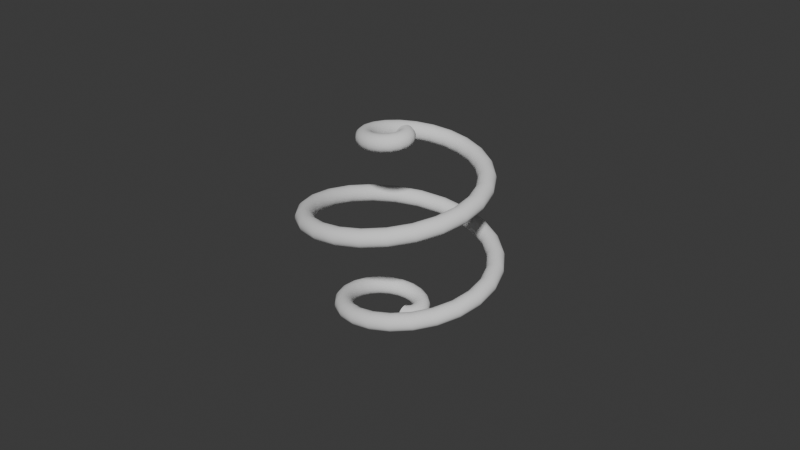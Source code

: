 # Source: img-20240827215030554.blend  (saved by Blender 4.2.66; exported with 4.5.12 LTS)
import bpy
from mathutils import Matrix  # noqa: F401  (used for matrix-valued properties, if any)

bpy.ops.wm.read_factory_settings(use_empty=True)
scene = bpy.context.scene
scene.name = 'Scene'

# ---- collections
col_collection = bpy.data.collections.new('Collection'); scene.collection.children.link(col_collection)

# ---- node groups
ng_002 = bpy.data.node_groups.new('几何节点.002', 'GeometryNodeTree')
_s = ng_002.interface.new_socket(name='几何数据', in_out='OUTPUT', socket_type='NodeSocketGeometry')
_s = ng_002.interface.new_socket(name='几何数据', in_out='INPUT', socket_type='NodeSocketGeometry')
ng_002.is_modifier = True
_N = ng_002.nodes; _L = ng_002.links
n0 = _N.new('NodeGroupInput'); n0.name = '组输入'; n0.location = (-286, -51)
n1 = _N.new('NodeGroupOutput'); n1.name = '组输出'; n1.location = (232, -59)
n2 = _N.new('GeometryNodeCurveToMesh'); n2.name = '曲线 转换为 网格'; n2.location = (-21, -95)
n3 = _N.new('GeometryNodeCurvePrimitiveCircle'); n3.name = '曲线圆环'; n3.location = (-287, -164)
n3.inputs[4].default_value = 0.09
n4 = _N.new('GeometryNodeInputNamedAttribute'); n4.name = 'Named Attribute'; n4.location = (-46, -95)
n4.inputs[0].default_value = 'radius'
n5 = _N.new('GeometryNodeSwitch'); n5.name = 'Switch'; n5.location = (-46, -95)
n5.input_type = 'FLOAT'
n5.inputs[1].default_value = 1.0
_L.new(n2.outputs[0], n1.inputs[0])
_L.new(n0.outputs[0], n2.inputs[0])
_L.new(n3.outputs[0], n2.inputs[1])
_L.new(n4.outputs[1], n5.inputs[0])
_L.new(n4.outputs[0], n5.inputs[2])
_L.new(n5.outputs[0], n2.inputs[2])
n1.is_active_output = True

# ---- world
world_world = bpy.data.worlds.new('World'); scene.world = world_world
world_world.use_nodes = True; world_world.node_tree.nodes.clear()
_N = world_world.node_tree.nodes; _L = world_world.node_tree.links
n0 = _N.new('ShaderNodeOutputWorld'); n0.name = 'World Output'; n0.location = (300, 300)
n1 = _N.new('ShaderNodeBackground'); n1.name = 'Background'; n1.location = (10, 300)
n1.inputs[0].default_value = (0.05088, 0.05088, 0.05088, 1.0)
_L.new(n1.outputs[0], n0.inputs[0])
n0.is_active_output = True
world_world.color = (0.05088, 0.05088, 0.05088)
world_world.sun_shadow_jitter_overblur = 0.0

# ---- curves / text
cu_spiral_002 = bpy.data.curves.new('Spiral.002', 'CURVE')
cu_spiral_002.dimensions = '3D'
_sp = cu_spiral_002.splines.new('POLY'); _sp.points.add(72)
_sp.points.foreach_set('co', [0.0, 0.0, -1.0, 0.0, 6.123e-17, 0.0, -1.0, 0.0, 0.04273, 0.01145, -0.999, 0.0, 0.07654, 0.04419, -0.9961, 0.0, 0.09359, 0.09359, -0.9912, 0.0, 0.08803, 0.1525, -0.9844, 0.0, 0.05679, 0.212, -0.9756, 0.0, 7.433e-17, 0.2624, -0.965, 0.0, -0.07889, 0.2944, -0.9524, 0.0, -0.1733, 0.3002, -0.938, 0.0, -0.2742, 0.2742, -0.9217, 0.0, -0.3708, 0.2141, -0.9037, 0.0, -0.4518, 0.1211, -0.8839, 0.0, -0.5064, -1.629e-16, -0.8623, 0.0, -0.5255, -0.1408, -0.8391, 0.0, -0.5028, -0.2903, -0.8142, 0.0, -0.4356, -0.4356, -0.7877, 0.0, -0.3251, -0.5632, -0.7597, 0.0, -0.1768, -0.66, -0.7302, 0.0, -1.313e-16, -0.7149, -0.6992, 0.0, 0.1929, -0.7197, -0.6669, 0.0, 0.3869, -0.6702, -0.6333, 0.0, 0.5665, -0.5665, -0.5985, 0.0, 0.7161, -0.4134, -0.5624, 0.0, 0.8219, -0.2202, -0.5253, 0.0, 0.8733, -1.765e-15, -0.4872, 0.0, 0.8635, 0.2314, -0.4481, 0.0, 0.7906, 0.4565, -0.4081, 0.0, 0.6577, 0.6577, -0.3673, 0.0, 0.4727, 0.8188, -0.3258, 0.0, 0.2482, 0.9262, -0.2837, 0.0, 3.745e-15, 0.9705, -0.241, 0.0, -0.2537, 0.9468, -0.1978, 0.0, -0.494, 0.8557, -0.1542, 0.0, -0.7028, 0.7028, -0.1104, 0.0, -0.8641, 0.4989, -0.06632, 0.0, -0.9657, 0.2588, -0.02212, 0.0, -0.9998, 5.695e-15, 0.02212, 0.0, -0.9638, -0.2582, 0.06632, 0.0, -0.8607, -0.4969, 0.1104, 0.0, -0.6986, -0.6986, 0.1542, 0.0, -0.4901, -0.8489, 0.1978, 0.0, -0.2512, -0.9375, 0.241, 0.0, -7.225e-15, -0.9589, 0.2837, 0.0, 0.2447, -0.9132, 0.3258, 0.0, 0.4651, -0.8055, 0.3673, 0.0, 0.6455, -0.6455, 0.4081, 0.0, 0.7742, -0.447, 0.4481, 0.0, 0.8435, -0.226, 0.4872, 0.0, 0.8509, -7.974e-15, 0.5253, 0.0, 0.7987, 0.214, 0.5624, 0.0, 0.6938, 0.4006, 0.5985, 0.0, 0.5472, 0.5472, 0.6333, 0.0, 0.3726, 0.6453, 0.6669, 0.0, 0.185, 0.6905, 0.6992, 0.0, 7.659e-15, 0.6833, 0.7302, 0.0, -0.1683, 0.6281, 0.7597, 0.0, -0.308, 0.5335, 0.7877, 0.0, -0.4105, 0.4105, 0.8142, 0.0, -0.4711, 0.272, 0.8391, 0.0, -0.4891, 0.1311, 0.8623, 0.0, -0.4677, 6.102e-15, 0.8839, 0.0, -0.4136, -0.1108, 0.9037, 0.0, -0.3358, -0.1939, 0.9217, 0.0, -0.2451, -0.2451, 0.938, 0.0, -0.1524, -0.264, 0.9524, 0.0, -0.06791, -0.2534, 0.965, 0.0, -1.317e-15, -0.2194, 0.9756, 0.0, 0.04557, -0.1701, 0.9844, 0.0, 0.06618, -0.1146, 0.9912, 0.0, 0.06249, -0.06249, 0.9961, 0.0, 0.03831, -0.02212, 0.999, 0.0, -1.657e-15, 4.439e-16, 1.0, 0.0])
_sp.use_endpoint_u = True
cu_spiral_002.use_path = True
cu_spiral_002.fill_mode = 'FULL'

# ---- objects
ob_spiral_002 = bpy.data.objects.new('Spiral.002', cu_spiral_002)

# ---- transforms, parenting, visibility, modifiers, constraints
ob_spiral_002.location = (0.0, 0.0, 0.0)
_m = ob_spiral_002.modifiers.new('几何节点', 'NODES')
_m.node_group = ng_002

# ---- collection membership
col_collection.objects.link(ob_spiral_002)

# ---- scene / render settings (as saved in the file)
scene.frame_start = 1; scene.frame_end = 250; scene.frame_set(1)
scene.render.engine = 'BLENDER_EEVEE_NEXT'
bpy.context.view_layer.update()

# ---- added for rendering (the .blend has no active camera and no usable light): camera, sun
cam_auto = bpy.data.cameras.new('AutoCamera')
cam_auto.lens = 50.0
cam_auto.sensor_width = 36.0
cam_auto.clip_end = 1000.0
ob_auto_camera = bpy.data.objects.new('AutoCamera', cam_auto)
scene.collection.objects.link(ob_auto_camera)
ob_auto_camera.location = (6.24198, -7.56044, 5.04416)
ob_auto_camera.rotation_euler = (1.09748, -7.21219e-08, 0.694738)
scene.camera = ob_auto_camera
light_auto_sun = bpy.data.lights.new('AutoSun', 'SUN')
light_auto_sun.energy = 3.0
light_auto_sun.angle = 0.0523599
ob_auto_sun = bpy.data.objects.new('AutoSun', light_auto_sun)
scene.collection.objects.link(ob_auto_sun)
ob_auto_sun.rotation_euler = (0.872665, 0.174533, 0.523599)
bpy.context.view_layer.update()
